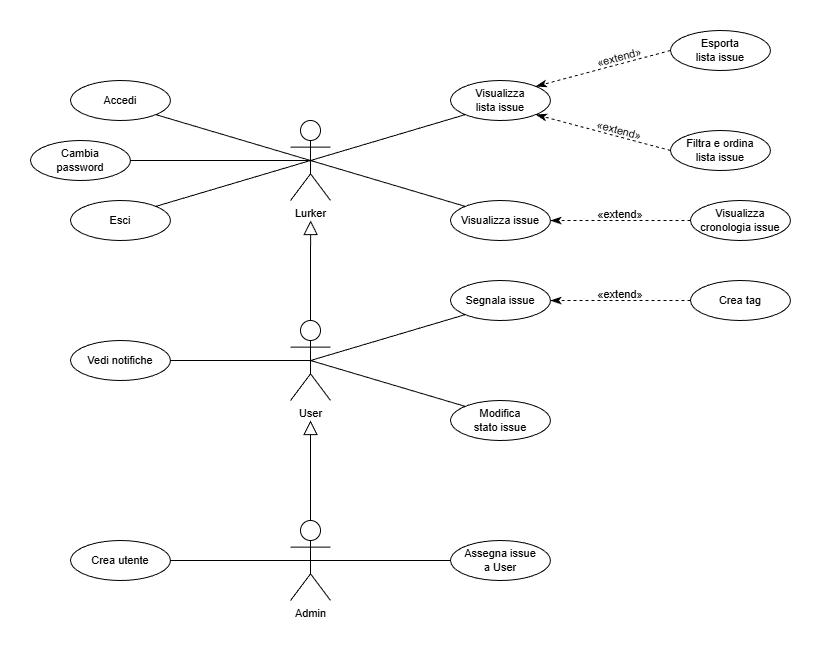

The diagram above was exported from draw.io. Its source (the exported page's mxGraphModel, read from the mxfile embedded in the PNG):
<mxGraphModel dx="1283" dy="1959" grid="1" gridSize="10" guides="1" tooltips="1" connect="1" arrows="1" fold="1" page="1" pageScale="1" pageWidth="827" pageHeight="1169" math="0" shadow="0">
  <root>
    <mxCell id="0" />
    <mxCell id="1" parent="0" />
    <mxCell id="7QF7UqDW8GO4KeKC3HEr-11" edge="1" parent="1" source="7QF7UqDW8GO4KeKC3HEr-1" style="rounded=0;orthogonalLoop=1;jettySize=auto;html=1;exitX=0.5;exitY=0.5;exitDx=0;exitDy=0;exitPerimeter=0;entryX=1;entryY=0;entryDx=0;entryDy=0;fontStyle=0;fontSize=11;endArrow=none;endFill=0;labelBackgroundColor=default;" target="7QF7UqDW8GO4KeKC3HEr-10">
      <mxGeometry relative="1" as="geometry" />
    </mxCell>
    <mxCell id="7QF7UqDW8GO4KeKC3HEr-12" edge="1" parent="1" source="7QF7UqDW8GO4KeKC3HEr-1" style="rounded=0;orthogonalLoop=1;jettySize=auto;html=1;exitX=0.5;exitY=0.5;exitDx=0;exitDy=0;exitPerimeter=0;entryX=1;entryY=1;entryDx=0;entryDy=0;fontStyle=0;fontSize=11;endArrow=none;endFill=0;labelBackgroundColor=default;" target="7QF7UqDW8GO4KeKC3HEr-6">
      <mxGeometry relative="1" as="geometry" />
    </mxCell>
    <mxCell id="7QF7UqDW8GO4KeKC3HEr-25" edge="1" parent="1" source="7QF7UqDW8GO4KeKC3HEr-1" style="rounded=0;orthogonalLoop=1;jettySize=auto;html=1;exitX=0.5;exitY=0.5;exitDx=0;exitDy=0;exitPerimeter=0;entryX=0;entryY=1;entryDx=0;entryDy=0;fontStyle=0;fontSize=11;endArrow=none;endFill=0;labelBackgroundColor=default;" target="7QF7UqDW8GO4KeKC3HEr-13">
      <mxGeometry relative="1" as="geometry" />
    </mxCell>
    <mxCell id="7QF7UqDW8GO4KeKC3HEr-26" edge="1" parent="1" source="7QF7UqDW8GO4KeKC3HEr-1" style="rounded=0;orthogonalLoop=1;jettySize=auto;html=1;exitX=0.5;exitY=0.5;exitDx=0;exitDy=0;exitPerimeter=0;entryX=0;entryY=0;entryDx=0;entryDy=0;fontStyle=0;fontSize=11;endArrow=none;endFill=0;labelBackgroundColor=default;" target="7QF7UqDW8GO4KeKC3HEr-21">
      <mxGeometry relative="1" as="geometry" />
    </mxCell>
    <mxCell id="7QF7UqDW8GO4KeKC3HEr-30" edge="1" parent="1" source="7QF7UqDW8GO4KeKC3HEr-1" style="edgeStyle=orthogonalEdgeStyle;rounded=0;orthogonalLoop=1;jettySize=auto;html=1;exitX=0.5;exitY=0.5;exitDx=0;exitDy=0;exitPerimeter=0;entryX=1;entryY=0.5;entryDx=0;entryDy=0;fontStyle=0;fontSize=11;endArrow=none;endFill=0;labelBackgroundColor=default;" target="7QF7UqDW8GO4KeKC3HEr-29">
      <mxGeometry relative="1" as="geometry" />
    </mxCell>
    <mxCell id="7QF7UqDW8GO4KeKC3HEr-1" parent="1" style="shape=umlActor;verticalLabelPosition=bottom;verticalAlign=top;html=1;outlineConnect=0;fontStyle=0;fontSize=11;labelBackgroundColor=none;fillColor=none;" value="Lurker" vertex="1">
      <mxGeometry height="80" width="40" x="360" as="geometry" />
    </mxCell>
    <mxCell id="7QF7UqDW8GO4KeKC3HEr-27" edge="1" parent="1" source="7QF7UqDW8GO4KeKC3HEr-2" style="rounded=0;orthogonalLoop=1;jettySize=auto;html=1;exitX=0.5;exitY=0.5;exitDx=0;exitDy=0;exitPerimeter=0;entryX=0;entryY=1;entryDx=0;entryDy=0;fontStyle=0;fontSize=11;endArrow=none;endFill=0;labelBackgroundColor=default;" target="7QF7UqDW8GO4KeKC3HEr-8">
      <mxGeometry relative="1" as="geometry" />
    </mxCell>
    <mxCell id="7QF7UqDW8GO4KeKC3HEr-33" edge="1" parent="1" source="7QF7UqDW8GO4KeKC3HEr-2" style="rounded=0;orthogonalLoop=1;jettySize=auto;html=1;exitX=0.5;exitY=0.5;exitDx=0;exitDy=0;exitPerimeter=0;entryX=1;entryY=0.5;entryDx=0;entryDy=0;fontStyle=0;fontSize=11;endArrow=none;endFill=0;labelBackgroundColor=default;" target="7QF7UqDW8GO4KeKC3HEr-32">
      <mxGeometry relative="1" as="geometry" />
    </mxCell>
    <mxCell id="7QF7UqDW8GO4KeKC3HEr-41" edge="1" parent="1" source="7QF7UqDW8GO4KeKC3HEr-2" style="edgeStyle=orthogonalEdgeStyle;rounded=0;orthogonalLoop=1;jettySize=auto;html=1;exitX=0.5;exitY=0;exitDx=0;exitDy=0;exitPerimeter=0;endArrow=block;endFill=0;labelBackgroundColor=default;curved=0;endSize=12;fontStyle=0;fontSize=11;">
      <mxGeometry relative="1" as="geometry">
        <mxPoint x="380.1212121212121" y="100" as="targetPoint" />
      </mxGeometry>
    </mxCell>
    <mxCell id="7QF7UqDW8GO4KeKC3HEr-2" parent="1" style="shape=umlActor;verticalLabelPosition=bottom;verticalAlign=top;html=1;outlineConnect=0;fontStyle=0;fontSize=11;labelBackgroundColor=none;fillColor=none;" value="User" vertex="1">
      <mxGeometry height="80" width="40" x="360" y="200" as="geometry" />
    </mxCell>
    <mxCell id="7QF7UqDW8GO4KeKC3HEr-36" edge="1" parent="1" source="7QF7UqDW8GO4KeKC3HEr-3" style="rounded=0;orthogonalLoop=1;jettySize=auto;html=1;exitX=0.5;exitY=0.5;exitDx=0;exitDy=0;exitPerimeter=0;entryX=1;entryY=0.5;entryDx=0;entryDy=0;fontStyle=0;fontSize=11;endArrow=none;endFill=0;labelBackgroundColor=default;" target="7QF7UqDW8GO4KeKC3HEr-5">
      <mxGeometry relative="1" as="geometry" />
    </mxCell>
    <mxCell id="7QF7UqDW8GO4KeKC3HEr-38" edge="1" parent="1" source="7QF7UqDW8GO4KeKC3HEr-3" style="rounded=0;orthogonalLoop=1;jettySize=auto;html=1;exitX=0.5;exitY=0.5;exitDx=0;exitDy=0;exitPerimeter=0;entryX=0;entryY=0.5;entryDx=0;entryDy=0;fontStyle=0;fontSize=11;endArrow=none;endFill=0;labelBackgroundColor=default;" target="7QF7UqDW8GO4KeKC3HEr-37">
      <mxGeometry relative="1" as="geometry" />
    </mxCell>
    <mxCell id="7QF7UqDW8GO4KeKC3HEr-40" edge="1" parent="1" source="7QF7UqDW8GO4KeKC3HEr-3" style="rounded=0;orthogonalLoop=1;jettySize=auto;html=1;exitX=0.5;exitY=0;exitDx=0;exitDy=0;exitPerimeter=0;endArrow=block;endFill=0;labelBackgroundColor=default;curved=0;endSize=12;fontStyle=0;fontSize=11;">
      <mxGeometry relative="1" as="geometry">
        <mxPoint x="380" y="300" as="targetPoint" />
      </mxGeometry>
    </mxCell>
    <mxCell id="7QF7UqDW8GO4KeKC3HEr-3" parent="1" style="shape=umlActor;verticalLabelPosition=bottom;verticalAlign=top;html=1;outlineConnect=0;fontStyle=0;fontSize=11;labelBackgroundColor=none;fillColor=none;" value="Admin" vertex="1">
      <mxGeometry height="80" width="40" x="360" y="400" as="geometry" />
    </mxCell>
    <mxCell id="7QF7UqDW8GO4KeKC3HEr-5" parent="1" style="ellipse;whiteSpace=wrap;html=1;align=center;fontStyle=0;fontSize=11;labelBackgroundColor=none;fillColor=none;" value="Crea utente" vertex="1">
      <mxGeometry height="40" width="100" x="140" y="420" as="geometry" />
    </mxCell>
    <mxCell id="7QF7UqDW8GO4KeKC3HEr-6" parent="1" style="ellipse;whiteSpace=wrap;html=1;align=center;fontStyle=0;fontSize=11;labelBackgroundColor=none;fillColor=none;" value="Accedi" vertex="1">
      <mxGeometry height="40" width="100" x="140" y="-40" as="geometry" />
    </mxCell>
    <mxCell id="7QF7UqDW8GO4KeKC3HEr-8" parent="1" style="ellipse;whiteSpace=wrap;html=1;align=center;fontStyle=0;fontSize=11;labelBackgroundColor=none;fillColor=none;" value="Segnala issue" vertex="1">
      <mxGeometry height="40" width="100" x="520" y="160" as="geometry" />
    </mxCell>
    <mxCell id="7QF7UqDW8GO4KeKC3HEr-28" edge="1" parent="1" source="7QF7UqDW8GO4KeKC3HEr-9" style="rounded=0;orthogonalLoop=1;jettySize=auto;html=1;exitX=0;exitY=0.5;exitDx=0;exitDy=0;entryX=1;entryY=0.5;entryDx=0;entryDy=0;fontStyle=0;fontSize=11;dashed=1;labelBackgroundColor=default;endArrow=classicThin;endFill=1;endSize=8;" target="7QF7UqDW8GO4KeKC3HEr-8">
      <mxGeometry relative="1" as="geometry" />
    </mxCell>
    <mxCell id="7QF7UqDW8GO4KeKC3HEr-9" parent="1" style="ellipse;whiteSpace=wrap;html=1;align=center;fontStyle=0;fontSize=11;labelBackgroundColor=none;fillColor=none;" value="Crea tag" vertex="1">
      <mxGeometry height="40" width="100" x="760" y="160" as="geometry" />
    </mxCell>
    <mxCell id="7QF7UqDW8GO4KeKC3HEr-10" parent="1" style="ellipse;whiteSpace=wrap;html=1;align=center;fontStyle=0;fontSize=11;labelBackgroundColor=none;fillColor=none;" value="Esci" vertex="1">
      <mxGeometry height="40" width="100" x="140" y="80" as="geometry" />
    </mxCell>
    <mxCell id="7QF7UqDW8GO4KeKC3HEr-13" parent="1" style="ellipse;whiteSpace=wrap;html=1;align=center;fontStyle=0;fontSize=11;labelBackgroundColor=none;fillColor=none;" value="Visualizza&lt;div&gt;lista issue&lt;/div&gt;" vertex="1">
      <mxGeometry height="40" width="100" x="520" y="-40" as="geometry" />
    </mxCell>
    <mxCell id="7QF7UqDW8GO4KeKC3HEr-18" edge="1" parent="1" source="7QF7UqDW8GO4KeKC3HEr-14" style="rounded=0;orthogonalLoop=1;jettySize=auto;html=1;exitX=0;exitY=0.5;exitDx=0;exitDy=0;entryX=1;entryY=0;entryDx=0;entryDy=0;fontStyle=0;fontSize=11;dashed=1;labelBackgroundColor=default;endArrow=classicThin;endFill=1;endSize=8;" target="7QF7UqDW8GO4KeKC3HEr-13" value="">
      <mxGeometry relative="1" x="-0.2222" y="-17" as="geometry">
        <mxPoint as="offset" />
      </mxGeometry>
    </mxCell>
    <mxCell id="7QF7UqDW8GO4KeKC3HEr-14" parent="1" style="ellipse;whiteSpace=wrap;html=1;align=center;fontStyle=0;fontSize=11;labelBackgroundColor=none;fillColor=none;" value="Esporta&lt;div&gt;lista issue&lt;/div&gt;" vertex="1">
      <mxGeometry height="40" width="100" x="740" y="-90" as="geometry" />
    </mxCell>
    <mxCell id="7QF7UqDW8GO4KeKC3HEr-20" edge="1" parent="1" source="7QF7UqDW8GO4KeKC3HEr-15" style="rounded=0;orthogonalLoop=1;jettySize=auto;html=1;exitX=0;exitY=0.5;exitDx=0;exitDy=0;entryX=1;entryY=1;entryDx=0;entryDy=0;fontStyle=0;fontSize=11;dashed=1;jumpSize=6;jumpStyle=none;labelBackgroundColor=default;endArrow=classicThin;endFill=1;endSize=8;" target="7QF7UqDW8GO4KeKC3HEr-13">
      <mxGeometry relative="1" as="geometry" />
    </mxCell>
    <mxCell id="7QF7UqDW8GO4KeKC3HEr-15" parent="1" style="ellipse;whiteSpace=wrap;html=1;align=center;fontStyle=0;fontSize=11;labelBackgroundColor=none;fillColor=none;" value="Filtra e ordina&lt;br&gt;lista issue" vertex="1">
      <mxGeometry height="40" width="100" x="740" y="10" as="geometry" />
    </mxCell>
    <mxCell id="7QF7UqDW8GO4KeKC3HEr-21" parent="1" style="ellipse;whiteSpace=wrap;html=1;align=center;fontStyle=0;fontSize=11;labelBackgroundColor=none;fillColor=none;" value="Visualizza issue" vertex="1">
      <mxGeometry height="40" width="100" x="520" y="80" as="geometry" />
    </mxCell>
    <mxCell id="7QF7UqDW8GO4KeKC3HEr-39" edge="1" parent="1" source="7QF7UqDW8GO4KeKC3HEr-22" style="rounded=0;orthogonalLoop=1;jettySize=auto;html=1;exitX=0;exitY=0.5;exitDx=0;exitDy=0;entryX=1;entryY=0.5;entryDx=0;entryDy=0;fontSize=11;dashed=1;labelBackgroundColor=default;endArrow=classicThin;endFill=1;fontStyle=0;endSize=8;" target="7QF7UqDW8GO4KeKC3HEr-21">
      <mxGeometry relative="1" as="geometry" />
    </mxCell>
    <mxCell id="7QF7UqDW8GO4KeKC3HEr-22" parent="1" style="ellipse;whiteSpace=wrap;html=1;align=center;fontStyle=0;fontSize=11;labelBackgroundColor=none;fillColor=none;" value="Visualizza&lt;br&gt;cronologia issue" vertex="1">
      <mxGeometry height="40" width="100" x="760" y="80" as="geometry" />
    </mxCell>
    <mxCell id="7QF7UqDW8GO4KeKC3HEr-29" parent="1" style="ellipse;whiteSpace=wrap;html=1;align=center;fontStyle=0;fontSize=11;labelBackgroundColor=none;fillColor=none;" value="Cambia&lt;div&gt;password&lt;/div&gt;" vertex="1">
      <mxGeometry height="40" width="100" x="100" y="20" as="geometry" />
    </mxCell>
    <mxCell id="7QF7UqDW8GO4KeKC3HEr-32" parent="1" style="ellipse;whiteSpace=wrap;html=1;align=center;fontStyle=0;fontSize=11;labelBackgroundColor=none;fillColor=none;" value="Vedi notifiche" vertex="1">
      <mxGeometry height="40" width="100" x="140" y="220" as="geometry" />
    </mxCell>
    <mxCell id="7QF7UqDW8GO4KeKC3HEr-34" edge="1" parent="1" source="7QF7UqDW8GO4KeKC3HEr-2" style="rounded=0;orthogonalLoop=1;jettySize=auto;html=1;exitX=0.5;exitY=0.5;exitDx=0;exitDy=0;exitPerimeter=0;entryX=0;entryY=0;entryDx=0;entryDy=0;fontStyle=0;fontSize=11;endArrow=none;endFill=0;labelBackgroundColor=default;" target="7QF7UqDW8GO4KeKC3HEr-35">
      <mxGeometry relative="1" as="geometry">
        <mxPoint x="390" y="250" as="sourcePoint" />
      </mxGeometry>
    </mxCell>
    <mxCell id="7QF7UqDW8GO4KeKC3HEr-35" parent="1" style="ellipse;whiteSpace=wrap;html=1;align=center;fontStyle=0;fontSize=11;labelBackgroundColor=none;fillColor=none;" value="Modifica&lt;br&gt;stato issue" vertex="1">
      <mxGeometry height="40" width="100" x="520" y="280" as="geometry" />
    </mxCell>
    <mxCell id="7QF7UqDW8GO4KeKC3HEr-37" parent="1" style="ellipse;whiteSpace=wrap;html=1;align=center;fontStyle=0;fontSize=11;labelBackgroundColor=none;fillColor=none;" value="Assegna issue&lt;br&gt;a User" vertex="1">
      <mxGeometry height="40" width="100" x="520" y="420" as="geometry" />
    </mxCell>
    <mxCell id="7QF7UqDW8GO4KeKC3HEr-42" parent="1" style="text;html=1;whiteSpace=wrap;align=center;verticalAlign=middle;rounded=0;fontStyle=0;rotation=345;fontSize=11;labelBackgroundColor=none;" value="«extend» " vertex="1">
      <mxGeometry height="30" width="60" x="659" y="-78" as="geometry" />
    </mxCell>
    <mxCell id="7QF7UqDW8GO4KeKC3HEr-43" parent="1" style="text;html=1;whiteSpace=wrap;align=center;verticalAlign=middle;rounded=0;fontStyle=0;rotation=15;fontSize=11;labelBackgroundColor=none;" value="«extend» " vertex="1">
      <mxGeometry height="30" width="60" x="658.9993885908112" y="-4.9969549018401835" as="geometry" />
    </mxCell>
    <mxCell id="7QF7UqDW8GO4KeKC3HEr-44" parent="1" style="text;html=1;whiteSpace=wrap;align=center;verticalAlign=middle;rounded=0;fontStyle=0;rotation=0;fontSize=11;labelBackgroundColor=none;" value="«extend» " vertex="1">
      <mxGeometry height="30" width="60" x="660" y="78.63304509815983" as="geometry" />
    </mxCell>
    <mxCell id="7QF7UqDW8GO4KeKC3HEr-45" parent="1" style="text;html=1;whiteSpace=wrap;align=center;verticalAlign=middle;rounded=0;fontStyle=0;rotation=0;fontSize=11;labelBackgroundColor=none;" value="«extend» " vertex="1">
      <mxGeometry height="30" width="60" x="660" y="159" as="geometry" />
    </mxCell>
  </root>
</mxGraphModel>